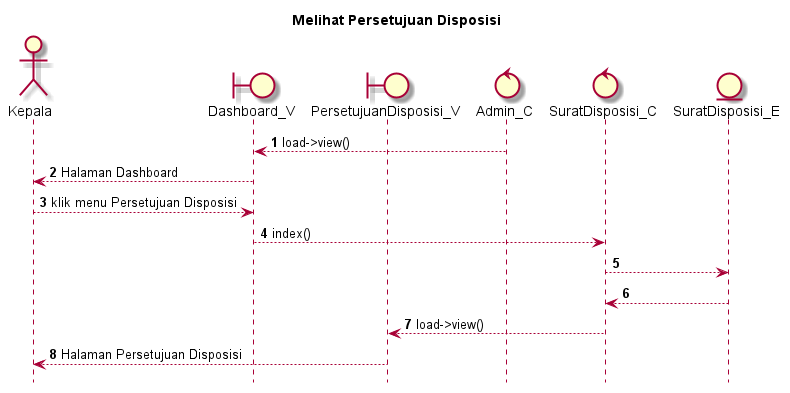

The diagram above was rendered by PlantUML. Its source (embedded in the PNG):
@startuml

autonumber
hide footbox
title Melihat Persetujuan Disposisi 

Actor Kepala
boundary Dashboard_V
boundary PersetujuanDisposisi_V
control Admin_C
control SuratDisposisi_C
Entity SuratDisposisi_E

Admin_C --> Dashboard_V: load->view()
Dashboard_V --> Kepala: Halaman Dashboard
Kepala --> Dashboard_V: klik menu Persetujuan Disposisi 
Dashboard_V --> SuratDisposisi_C: index()
SuratDisposisi_C --> SuratDisposisi_E:
    
    SuratDisposisi_E --> SuratDisposisi_C:
    SuratDisposisi_C --> PersetujuanDisposisi_V: load->view()
    PersetujuanDisposisi_V --> Kepala: Halaman Persetujuan Disposisi 

@enduml